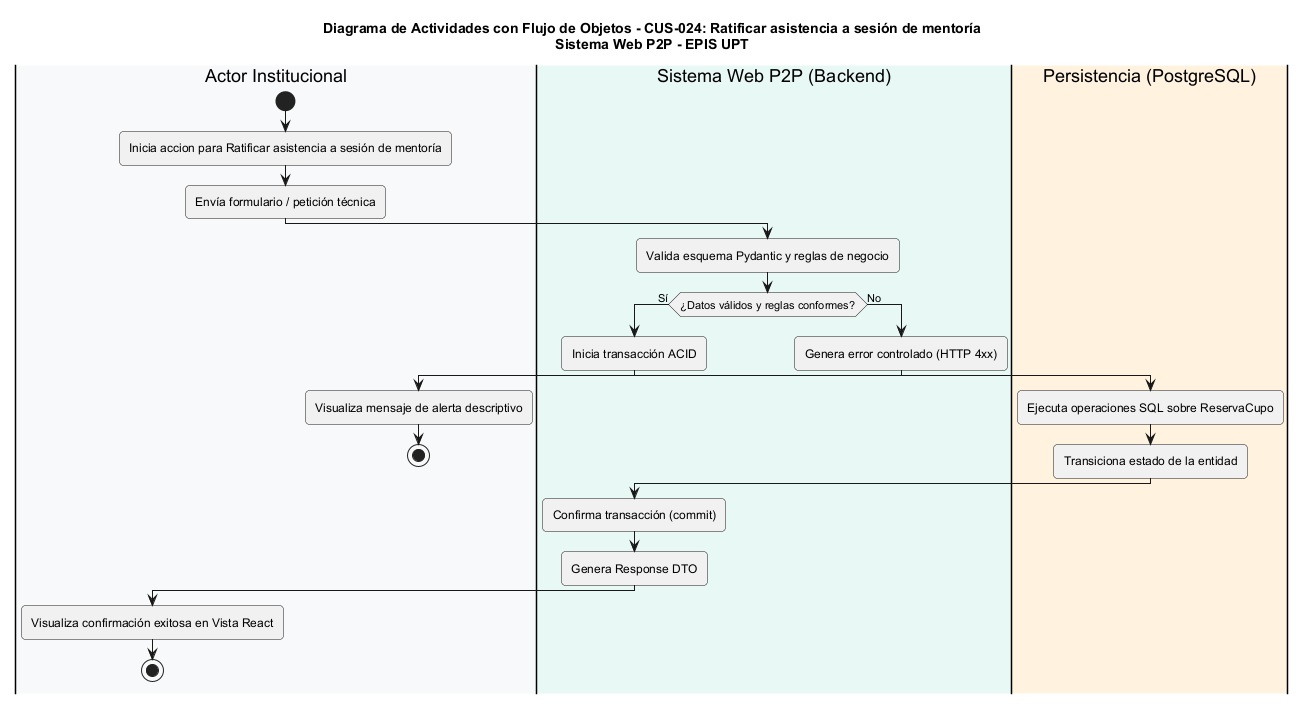

The diagram above was rendered by PlantUML. Its source (embedded in the PNG):
@startuml
title Diagrama de Actividades con Flujo de Objetos - CUS-024: Ratificar asistencia a sesión de mentoría\nSistema Web P2P - EPIS UPT

skinparam shadowing false
skinparam roundcorner 8
skinparam defaultFontName Arial
skinparam fontSize 11

|#F8F9FA|Actor Institucional|
|#E8F8F5|Sistema Web P2P (Backend)|
|#FFF2DF|Persistencia (PostgreSQL)|

|Actor Institucional|
start
:Inicia accion para Ratificar asistencia a sesión de mentoría;
:Envía formulario / petición técnica;

|Sistema Web P2P (Backend)|
:Valida esquema Pydantic y reglas de negocio;
if (¿Datos válidos y reglas conformes?) then (Sí)
  :Inicia transacción ACID;
  |Persistencia (PostgreSQL)|
  :Ejecuta operaciones SQL sobre ReservaCupo;
  :Transiciona estado de la entidad;
  |Sistema Web P2P (Backend)|
  :Confirma transacción (commit);
  :Genera Response DTO;
  |Actor Institucional|
  :Visualiza confirmación exitosa en Vista React;
  stop
else (No)
  |Sistema Web P2P (Backend)|
  :Genera error controlado (HTTP 4xx);
  |Actor Institucional|
  :Visualiza mensaje de alerta descriptivo;
  stop
endif
@enduml